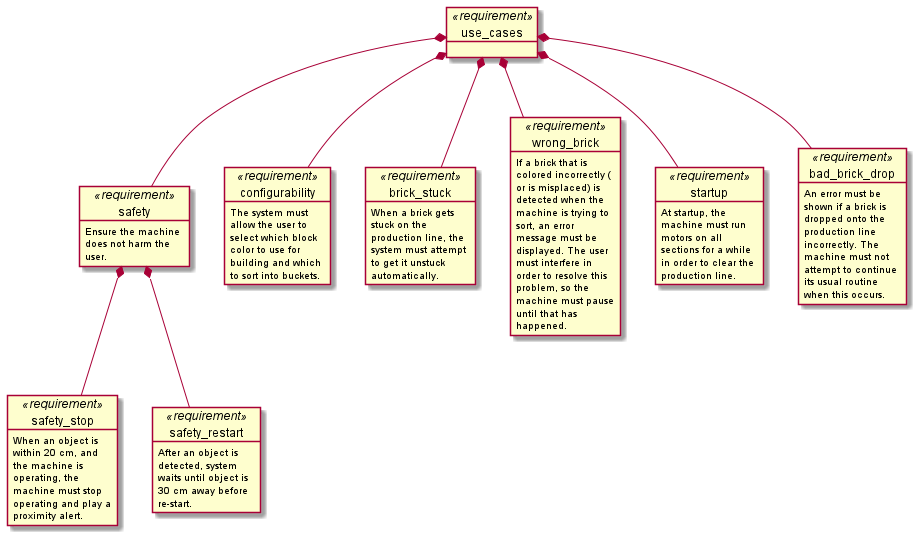

The diagram above was rendered by PlantUML. Its source (embedded in the PNG):
@startuml Requirements
skinparam wrapMessageWidth 100
skinparam wrapWidth 100
object use_cases <<requirement>>
object safety <<requirement>>
use_cases *-- safety

safety : Ensure the machine does not harm the user.

object safety_stop <<requirement>>
object safety_restart <<requirement>>

safety *-- safety_stop
safety *-- safety_restart

safety_stop : When an object is within 20 cm, and the machine is operating, the machine must stop operating and play a proximity alert.
safety_restart : After an object is detected, system waits until object is  30 cm away before re-start.

object configurability <<requirement>>
use_cases *-- configurability

configurability : The system must allow the user to select which block color to use for building and which to sort into buckets. 

object brick_stuck <<requirement>>
use_cases *-- brick_stuck

brick_stuck : When a brick gets stuck on the production line, the system must attempt to get it unstuck automatically.

object wrong_brick <<requirement>>
use_cases *-- wrong_brick

wrong_brick : If a brick that is colored incorrectly (or is misplaced) is detected when the machine is trying to sort, an error message must be displayed. The user must interfere in order to resolve this problem, so the machine must pause until that has happened.

object startup <<requirement>> 
use_cases *-- startup

startup : At startup, the machine must run motors on all sections for a while in order to clear the production line. 

object bad_brick_drop <<requirement>>

use_cases *-- bad_brick_drop
bad_brick_drop : An error must be shown if a brick is dropped onto the production line incorrectly. The machine must not attempt to continue its usual routine when this occurs.
@enduml